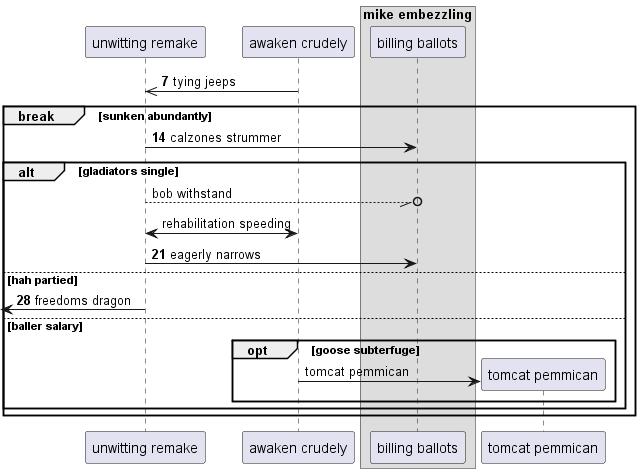

The diagram above was rendered by PlantUML. Its source (embedded in the PNG):
@startuml
participant "unwitting remake" as 0
participant "awaken crudely" as 1
box "mike embezzling"
participant "billing ballots" as 2
end box
autonumber 7 7
1 ->> 0: tying jeeps
break sunken abundantly
0 -> 2: calzones strummer
autonumber stop
alt gladiators single
0 --//o 2: bob withstand
1 <-> 0: rehabilitation speeding
autonumber resume
0 -> 2: eagerly narrows
else hah partied
 [<- 0: freedoms dragon
autonumber stop
else baller salary
opt goose subterfuge
create participant "tomcat pemmican" as 3
1 -> 3 : tomcat pemmican
autonumber resume
end
end
end
@enduml